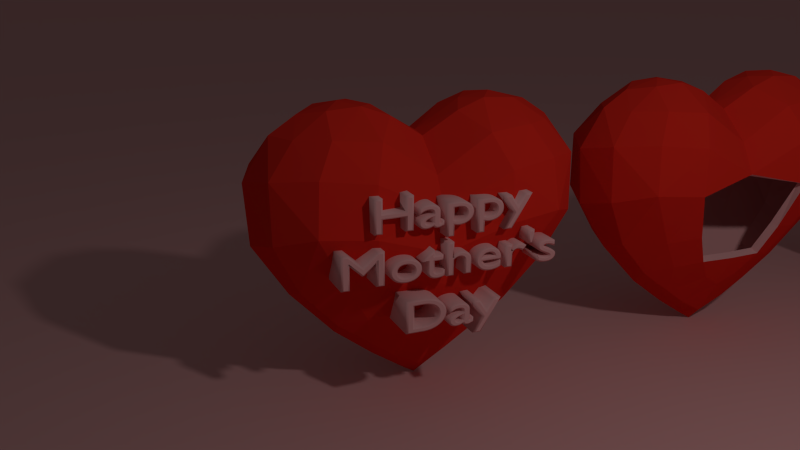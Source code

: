 # Source: HeartShapes.blend  (saved by Blender 2.76.0; exported with 4.5.12 LTS)
import bpy
from mathutils import Matrix  # noqa: F401  (used for matrix-valued properties, if any)

bpy.ops.wm.read_factory_settings(use_empty=True)
scene = bpy.context.scene
scene.name = 'Scene'

# ---- collections
col_collection_1 = bpy.data.collections.new('Collection 1'); scene.collection.children.link(col_collection_1)

# ---- materials (node trees are filled in below, after node groups)
mat_material = bpy.data.materials.new('Material')
mat_material.alpha_threshold = 0.0
mat_material.use_transparent_shadow = False
mat_material.diffuse_color = (0.8, 0.4, 0.4, 1.0)
mat_material.roughness = 0.5
mat_heart = bpy.data.materials.new('Heart')
mat_heart.alpha_threshold = 0.0
mat_heart.use_transparent_shadow = False
mat_heart.diffuse_color = (0.8, 0.02655, 0.01561, 1.0)
mat_heart.roughness = 0.5

# ---- material node trees

# ---- world
world_world = bpy.data.worlds.new('World'); scene.world = world_world
world_world.color = (0.04696, 0.04696, 0.04696)
world_world.use_sun_shadow = False
world_world.sun_shadow_jitter_overblur = 0.0
world_world.cycles.sampling_method = 'MANUAL'
world_world.cycles.sample_map_resolution = 256

# ---- cameras
cam_camera = bpy.data.cameras.new('Camera')
cam_camera.clip_end = 100.0
cam_camera.lens = 35.0
cam_camera.sensor_width = 32.0
cam_camera.sensor_height = 18.0
cam_camera.ortho_scale = 7.314
cam_camera.dof.focus_distance = 0.0
cam_camera.dof.aperture_fstop = 128.0

# ---- lights
light_lamp = bpy.data.lights.new('Lamp', 'POINT')
light_lamp.transmission_factor = 0.0
light_lamp.cutoff_distance = 30.0
light_lamp.energy = 100.0
light_lamp.shadow_buffer_clip_start = 1.001
light_lamp.shadow_soft_size = 0.1
light_lamp.shadow_maximum_resolution = 0.006
light_lamp.use_absolute_resolution = True
light_lamp.cycles.use_multiple_importance_sampling = False

# ---- meshes
me_plane = bpy.data.meshes.new('Plane')
me_plane.from_pydata([(-1.0, -1.0, 0.0), (1.0, -1.0, 0.0), (-1.0, 1.0, 0.0), (1.0, 1.0, 0.0)], [], [(0, 1, 3, 2)])
me_plane.materials.append(mat_material)
me_plane.use_remesh_preserve_volume = False
me_plane.use_remesh_preserve_attributes = False
me_plane.use_mirror_vertex_groups = False
me_plane.update()
me_sphere = bpy.data.meshes.new('Sphere')
me_sphere.from_pydata([(0.1916, -0.1255, 1.548), (0.3012, -0.31, 1.455), (0.3714, -0.4307, 1.276), (0.3802, -0.4459, 0.9977), (0.292, -0.3625, 0.7112), (0.5291, -0.1144, 1.592), (0.347, -0.1191, 1.605), (0.5515, -0.2722, 1.475), (0.7158, -0.1504, 1.465), (0.6495, -0.3621, 1.304), (0.8594, -0.2055, 1.281), (0.6733, -0.4006, 1.021), (0.8545, -0.2166, 0.9526), (0.4845, -0.2937, 0.6801), (0.7083, -0.16, 0.6622), (0.2098, -0.3075, 0.5312), (0.3636, -0.2279, 0.4872), (0.1168, -0.2455, 0.3947), (0.2987, -0.1195, 0.2833), (0.4983, -0.1295, 0.4304), (0.1549, -0.1024, 0.1778), (-0.1916, -0.1255, 1.548), (-0.3012, -0.31, 1.455), (-0.3714, -0.4307, 1.276), (-0.3802, -0.4459, 0.9977), (-0.292, -0.3625, 0.7112), (0.0, -0.1032, 1.423), (0.0, -0.296, 1.257), (0.0, -0.3958, 1.082), (0.0, -0.4207, 0.8733), (0.0, -0.3809, 0.6862), (-0.5291, -0.1144, 1.592), (-0.347, -0.1191, 1.605), (-0.5515, -0.2722, 1.475), (-0.7158, -0.1504, 1.465), (-0.6495, -0.3621, 1.304), (-0.8594, -0.2055, 1.281), (-0.6733, -0.4006, 1.021), (-0.8545, -0.2166, 0.9526), (-0.4845, -0.2937, 0.6801), (-0.7083, -0.16, 0.6622), (0.0, -0.2182, 0.3232), (-0.2098, -0.3075, 0.5312), (0.0, -0.3195, 0.5323), (-0.3636, -0.2279, 0.4872), (-0.1168, -0.2455, 0.3947), (-0.2987, -0.1195, 0.2833), (-0.4983, -0.1295, 0.4304), (0.0, -0.08238, 0.08905), (-0.1549, -0.1024, 0.1778), (0.6522, 0.0, 1.565), (0.7994, 0.0, 1.469), (0.945, 0.0, 1.238), (0.9203, 0.0, 0.8974), (0.7265, 0.0, 0.6001), (0.1916, 0.1255, 1.548), (0.3012, 0.31, 1.455), (0.3714, 0.4307, 1.276), (0.3802, 0.4459, 0.9977), (0.292, 0.3625, 0.7112), (0.2522, 0.0, 1.591), (0.434, 0.0, 1.622), (0.5291, 0.1144, 1.592), (0.347, 0.1191, 1.605), (0.5515, 0.2722, 1.475), (0.7158, 0.1504, 1.465), (0.6495, 0.3621, 1.304), (0.8594, 0.2055, 1.281), (0.6733, 0.4006, 1.021), (0.8545, 0.2166, 0.9526), (0.4845, 0.2937, 0.6801), (0.7083, 0.16, 0.6622), (0.4789, 0.0, 0.3372), (0.2572, 0.0, 0.1673), (0.2098, 0.3075, 0.5312), (0.3636, 0.2279, 0.4872), (0.1168, 0.2455, 0.3947), (0.2987, 0.1195, 0.2833), (0.4983, 0.1295, 0.4304), (0.1549, 0.1024, 0.1778), (0.07469, 0.0, 0.04614), (0.0, 0.0, 1.436), (-0.6522, 0.0, 1.565), (-0.7994, 0.0, 1.469), (-0.945, 0.0, 1.238), (-0.9203, 0.0, 0.8974), (-0.7265, 0.0, 0.6001), (-0.1916, 0.1255, 1.548), (-0.3012, 0.31, 1.455), (-0.3714, 0.4307, 1.276), (-0.3802, 0.4459, 0.9977), (-0.292, 0.3625, 0.7112), (0.0, 0.1032, 1.423), (0.0, 0.296, 1.257), (0.0, 0.3958, 1.082), (0.0, 0.4207, 0.8733), (0.0, 0.3809, 0.6862), (-0.2522, 0.0, 1.591), (-0.434, 0.0, 1.622), (-0.5291, 0.1144, 1.592), (-0.347, 0.1191, 1.605), (-0.5515, 0.2722, 1.475), (-0.7158, 0.1504, 1.465), (-0.6495, 0.3621, 1.304), (-0.8594, 0.2055, 1.281), (-0.6733, 0.4006, 1.021), (-0.8545, 0.2166, 0.9526), (-0.4845, 0.2937, 0.6801), (-0.7083, 0.16, 0.6622), (-0.4789, 0.0, 0.3372), (-0.2572, 0.0, 0.1673), (0.0, 0.2182, 0.3232), (-0.2098, 0.3075, 0.5312), (0.0, 0.3195, 0.5323), (-0.3636, 0.2279, 0.4872), (-0.1168, 0.2455, 0.3947), (-0.2987, 0.1195, 0.2833), (-0.4983, 0.1295, 0.4304), (0.0, 0.08238, 0.08905), (-0.1549, 0.1024, 0.1778), (-0.07469, 0.0, 0.04614), (0.0, 0.0, 0.0004151)], [], [(13, 11, 3), (7, 1, 2), (11, 9, 2), (5, 50, 61), (13, 16, 19), (53, 12, 14), (52, 10, 12), (3, 2, 28), (1, 0, 26), (4, 3, 29), (2, 1, 27), (16, 13, 4), (15, 4, 30), (51, 8, 10), (0, 60, 81), (6, 0, 1), (7, 8, 5), (9, 10, 8), (11, 12, 10), (11, 13, 14), (50, 5, 8), (18, 73, 72), (54, 14, 19), (73, 18, 20), (48, 121, 80), (4, 13, 3), (9, 7, 2), (3, 11, 2), (14, 13, 19), (54, 53, 14), (0, 6, 60), (53, 52, 12), (29, 3, 28), (27, 1, 26), (30, 4, 29), (28, 2, 27), (15, 16, 4), (43, 15, 30), (52, 51, 10), (26, 0, 81), (7, 6, 1), (6, 7, 5), (7, 9, 8), (9, 11, 10), (12, 11, 14), (51, 50, 8), (20, 41, 48), (72, 54, 19), (18, 17, 20), (19, 16, 18), (72, 19, 18), (15, 43, 17), (16, 15, 18), (15, 17, 18), (17, 43, 41), (17, 41, 20), (80, 20, 48), (73, 20, 80), (5, 61, 6), (61, 60, 6), (39, 24, 37), (33, 23, 22), (37, 23, 35), (31, 98, 82), (39, 47, 44), (85, 40, 38), (84, 38, 36), (24, 28, 23), (22, 26, 21), (25, 29, 24), (23, 27, 22), (44, 25, 39), (42, 30, 25), (83, 36, 34), (21, 81, 97), (32, 22, 21), (33, 31, 34), (35, 34, 36), (37, 36, 38), (37, 40, 39), (82, 34, 31), (46, 109, 110), (86, 47, 40), (110, 49, 46), (48, 120, 121), (25, 24, 39), (35, 23, 33), (24, 23, 37), (40, 47, 39), (86, 40, 85), (21, 97, 32), (85, 38, 84), (29, 28, 24), (27, 26, 22), (30, 29, 25), (28, 27, 23), (42, 25, 44), (43, 30, 42), (84, 36, 83), (26, 81, 21), (33, 22, 32), (32, 31, 33), (33, 34, 35), (35, 36, 37), (38, 40, 37), (83, 34, 82), (49, 48, 41), (109, 47, 86), (46, 49, 45), (47, 46, 44), (109, 46, 47), (42, 45, 43), (44, 46, 42), (42, 46, 45), (45, 41, 43), (45, 49, 41), (120, 48, 49), (110, 120, 49), (31, 32, 98), (98, 32, 97), (70, 58, 68), (64, 57, 56), (68, 57, 66), (62, 61, 50), (70, 78, 75), (53, 71, 69), (52, 69, 67), (58, 94, 57), (56, 92, 55), (59, 95, 58), (57, 93, 56), (75, 59, 70), (74, 96, 59), (51, 67, 65), (55, 81, 60), (63, 56, 55), (64, 62, 65), (66, 65, 67), (68, 67, 69), (68, 71, 70), (50, 65, 62), (77, 72, 73), (54, 78, 71), (73, 79, 77), (118, 80, 121), (59, 58, 70), (66, 57, 64), (58, 57, 68), (71, 78, 70), (54, 71, 53), (55, 60, 63), (53, 69, 52), (95, 94, 58), (93, 92, 56), (96, 95, 59), (94, 93, 57), (74, 59, 75), (113, 96, 74), (52, 67, 51), (92, 81, 55), (64, 56, 63), (63, 62, 64), (64, 65, 66), (66, 67, 68), (69, 71, 68), (51, 65, 50), (79, 118, 111), (72, 78, 54), (77, 79, 76), (78, 77, 75), (72, 77, 78), (74, 76, 113), (75, 77, 74), (74, 77, 76), (76, 111, 113), (76, 79, 111), (80, 118, 79), (73, 80, 79), (62, 63, 61), (61, 63, 60), (107, 105, 90), (101, 88, 89), (105, 103, 89), (99, 82, 98), (107, 114, 117), (85, 106, 108), (84, 104, 106), (90, 89, 94), (88, 87, 92), (91, 90, 95), (89, 88, 93), (114, 107, 91), (112, 91, 96), (83, 102, 104), (87, 97, 81), (100, 87, 88), (101, 102, 99), (103, 104, 102), (105, 106, 104), (105, 107, 108), (82, 99, 102), (116, 110, 109), (86, 108, 117), (110, 116, 119), (118, 121, 120), (91, 107, 90), (103, 101, 89), (90, 105, 89), (108, 107, 117), (86, 85, 108), (87, 100, 97), (85, 84, 106), (95, 90, 94), (93, 88, 92), (96, 91, 95), (94, 89, 93), (112, 114, 91), (113, 112, 96), (84, 83, 104), (92, 87, 81), (101, 100, 88), (100, 101, 99), (101, 103, 102), (103, 105, 104), (106, 105, 108), (83, 82, 102), (119, 111, 118), (109, 86, 117), (116, 115, 119), (117, 114, 116), (109, 117, 116), (112, 113, 115), (114, 112, 116), (112, 115, 116), (115, 113, 111), (115, 111, 119), (120, 119, 118), (110, 119, 120), (99, 98, 100), (98, 97, 100)])
me_sphere.materials.append(mat_heart)
me_sphere.materials.append(mat_material)
me_sphere.use_remesh_preserve_volume = False
me_sphere.use_remesh_preserve_attributes = False
me_sphere.use_mirror_x = True
me_sphere.update()
me_sphere_001 = bpy.data.meshes.new('Sphere.001')
me_sphere_001.from_pydata([(0.1916, -0.1255, 1.548), (0.3012, -0.31, 1.455), (0.3714, -0.4307, 1.276), (0.3802, -0.4459, 0.9977), (0.292, -0.3625, 0.7112), (0.5291, -0.1144, 1.592), (0.347, -0.1191, 1.605), (0.5515, -0.2722, 1.475), (0.7158, -0.1504, 1.465), (0.6495, -0.3621, 1.304), (0.8594, -0.2055, 1.281), (0.6733, -0.4006, 1.021), (0.8545, -0.2166, 0.9526), (0.4845, -0.2937, 0.6801), (0.7083, -0.16, 0.6622), (0.2098, -0.3075, 0.5312), (0.3636, -0.2279, 0.4872), (0.1168, -0.2455, 0.3947), (0.2987, -0.1195, 0.2833), (0.4983, -0.1295, 0.4304), (0.1549, -0.1024, 0.1778), (-0.1916, -0.1255, 1.548), (-0.3012, -0.31, 1.455), (-0.3714, -0.4307, 1.276), (-0.3802, -0.4459, 0.9977), (-0.292, -0.3625, 0.7112), (0.0, -0.1032, 1.423), (0.0, -0.296, 1.257), (0.0, -0.3958, 1.082), (-0.5291, -0.1144, 1.592), (-0.347, -0.1191, 1.605), (-0.5515, -0.2722, 1.475), (-0.7158, -0.1504, 1.465), (-0.6495, -0.3621, 1.304), (-0.8594, -0.2055, 1.281), (-0.6733, -0.4006, 1.021), (-0.8545, -0.2166, 0.9526), (-0.4845, -0.2937, 0.6801), (-0.7083, -0.16, 0.6622), (0.0, -0.2182, 0.3232), (-0.2098, -0.3075, 0.5312), (0.0, -0.3195, 0.5323), (-0.3636, -0.2279, 0.4872), (-0.1168, -0.2455, 0.3947), (-0.2987, -0.1195, 0.2833), (-0.4983, -0.1295, 0.4304), (0.0, -0.08238, 0.08905), (-0.1549, -0.1024, 0.1778), (0.6522, 0.0, 1.565), (0.7994, 0.0, 1.469), (0.945, 0.0, 1.238), (0.9203, 0.0, 0.8974), (0.7265, 0.0, 0.6001), (0.1916, 0.1255, 1.548), (0.3012, 0.31, 1.455), (0.3714, 0.4307, 1.276), (0.3802, 0.4459, 0.9977), (0.292, 0.3625, 0.7112), (0.2522, 0.0, 1.591), (0.434, 0.0, 1.622), (0.5291, 0.1144, 1.592), (0.347, 0.1191, 1.605), (0.5515, 0.2722, 1.475), (0.7158, 0.1504, 1.465), (0.6495, 0.3621, 1.304), (0.8594, 0.2055, 1.281), (0.6733, 0.4006, 1.021), (0.8545, 0.2166, 0.9526), (0.4845, 0.2937, 0.6801), (0.7083, 0.16, 0.6622), (0.4789, 0.0, 0.3372), (0.2572, 0.0, 0.1673), (0.2098, 0.3075, 0.5312), (0.3636, 0.2279, 0.4872), (0.1168, 0.2455, 0.3947), (0.2987, 0.1195, 0.2833), (0.4983, 0.1295, 0.4304), (0.1549, 0.1024, 0.1778), (0.07469, 0.0, 0.04614), (0.0, 0.0, 1.436), (-0.6522, 0.0, 1.565), (-0.7994, 0.0, 1.469), (-0.945, 0.0, 1.238), (-0.9203, 0.0, 0.8974), (-0.7265, 0.0, 0.6001), (-0.1916, 0.1255, 1.548), (-0.3012, 0.31, 1.455), (-0.3714, 0.4307, 1.276), (-0.3802, 0.4459, 0.9977), (-0.292, 0.3625, 0.7112), (0.0, 0.1032, 1.423), (0.0, 0.296, 1.257), (0.0, 0.3958, 1.082), (-0.2522, 0.0, 1.591), (-0.434, 0.0, 1.622), (-0.5291, 0.1144, 1.592), (-0.347, 0.1191, 1.605), (-0.5515, 0.2722, 1.475), (-0.7158, 0.1504, 1.465), (-0.6495, 0.3621, 1.304), (-0.8594, 0.2055, 1.281), (-0.6733, 0.4006, 1.021), (-0.8545, 0.2166, 0.9526), (-0.4845, 0.2937, 0.6801), (-0.7083, 0.16, 0.6622), (-0.4789, 0.0, 0.3372), (-0.2572, 0.0, 0.1673), (0.0, 0.2182, 0.3232), (-0.2098, 0.3075, 0.5312), (0.0, 0.3195, 0.5323), (-0.3636, 0.2279, 0.4872), (-0.1168, 0.2455, 0.3947), (-0.2987, 0.1195, 0.2833), (-0.4983, 0.1295, 0.4304), (0.0, 0.08238, 0.08905), (-0.1549, 0.1024, 0.1778), (-0.07469, 0.0, 0.04614), (0.0, 0.0, 0.0004151)], [], [(13, 11, 3), (7, 1, 2), (11, 9, 2), (5, 48, 59), (13, 16, 19), (51, 12, 14), (50, 10, 12), (3, 2, 28), (1, 0, 26), (2, 1, 27), (16, 13, 4), (49, 8, 10), (0, 58, 79), (6, 0, 1), (7, 8, 5), (9, 10, 8), (11, 12, 10), (11, 13, 14), (48, 5, 8), (18, 71, 70), (52, 14, 19), (71, 18, 20), (46, 117, 78), (4, 13, 3), (9, 7, 2), (3, 11, 2), (14, 13, 19), (52, 51, 14), (0, 6, 58), (51, 50, 12), (27, 1, 26), (28, 2, 27), (15, 16, 4), (50, 49, 10), (26, 0, 79), (7, 6, 1), (6, 7, 5), (7, 9, 8), (9, 11, 10), (12, 11, 14), (49, 48, 8), (20, 39, 46), (70, 52, 19), (18, 17, 20), (19, 16, 18), (70, 19, 18), (15, 41, 17), (16, 15, 18), (15, 17, 18), (17, 41, 39), (17, 39, 20), (78, 20, 46), (71, 20, 78), (5, 59, 6), (59, 58, 6), (37, 24, 35), (31, 23, 22), (35, 23, 33), (29, 94, 80), (37, 45, 42), (83, 38, 36), (82, 36, 34), (24, 28, 23), (22, 26, 21), (23, 27, 22), (42, 25, 37), (81, 34, 32), (21, 79, 93), (30, 22, 21), (31, 29, 32), (33, 32, 34), (35, 34, 36), (35, 38, 37), (80, 32, 29), (44, 105, 106), (84, 45, 38), (106, 47, 44), (46, 116, 117), (25, 24, 37), (33, 23, 31), (24, 23, 35), (38, 45, 37), (84, 38, 83), (21, 93, 30), (83, 36, 82), (27, 26, 22), (28, 27, 23), (40, 25, 42), (82, 34, 81), (26, 79, 21), (31, 22, 30), (30, 29, 31), (31, 32, 33), (33, 34, 35), (36, 38, 35), (81, 32, 80), (47, 46, 39), (105, 45, 84), (44, 47, 43), (45, 44, 42), (105, 44, 45), (40, 43, 41), (42, 44, 40), (40, 44, 43), (43, 39, 41), (43, 47, 39), (116, 46, 47), (106, 116, 47), (29, 30, 94), (94, 30, 93), (68, 56, 66), (62, 55, 54), (66, 55, 64), (60, 59, 48), (68, 76, 73), (51, 69, 67), (50, 67, 65), (56, 92, 55), (54, 90, 53), (55, 91, 54), (73, 57, 68), (49, 65, 63), (53, 79, 58), (61, 54, 53), (62, 60, 63), (64, 63, 65), (66, 65, 67), (66, 69, 68), (48, 63, 60), (75, 70, 71), (52, 76, 69), (71, 77, 75), (114, 78, 117), (57, 56, 68), (64, 55, 62), (56, 55, 66), (69, 76, 68), (52, 69, 51), (53, 58, 61), (51, 67, 50), (91, 90, 54), (92, 91, 55), (72, 57, 73), (50, 65, 49), (90, 79, 53), (62, 54, 61), (61, 60, 62), (62, 63, 64), (64, 65, 66), (67, 69, 66), (49, 63, 48), (77, 114, 107), (70, 76, 52), (75, 77, 74), (76, 75, 73), (70, 75, 76), (72, 74, 109), (73, 75, 72), (72, 75, 74), (74, 107, 109), (74, 77, 107), (78, 114, 77), (71, 78, 77), (60, 61, 59), (59, 61, 58), (103, 101, 88), (97, 86, 87), (101, 99, 87), (95, 80, 94), (103, 110, 113), (83, 102, 104), (82, 100, 102), (88, 87, 92), (86, 85, 90), (87, 86, 91), (110, 103, 89), (81, 98, 100), (85, 93, 79), (96, 85, 86), (97, 98, 95), (99, 100, 98), (101, 102, 100), (101, 103, 104), (80, 95, 98), (112, 106, 105), (84, 104, 113), (106, 112, 115), (114, 117, 116), (89, 103, 88), (99, 97, 87), (88, 101, 87), (104, 103, 113), (84, 83, 104), (85, 96, 93), (83, 82, 102), (91, 86, 90), (92, 87, 91), (108, 110, 89), (82, 81, 100), (90, 85, 79), (97, 96, 86), (96, 97, 95), (97, 99, 98), (99, 101, 100), (102, 101, 104), (81, 80, 98), (115, 107, 114), (105, 84, 113), (112, 111, 115), (113, 110, 112), (105, 113, 112), (108, 109, 111), (110, 108, 112), (108, 111, 112), (111, 109, 107), (111, 107, 115), (116, 115, 114), (106, 115, 116), (95, 94, 96), (94, 93, 96)])
me_sphere_001.materials.append(mat_heart)
me_sphere_001.materials.append(mat_material)
me_sphere_001.use_remesh_preserve_volume = False
me_sphere_001.use_remesh_preserve_attributes = False
me_sphere_001.use_mirror_x = True
me_sphere_001.update()
me_sphere_002 = bpy.data.meshes.new('Sphere.002')
me_sphere_002.from_pydata([(0.1916, -0.1255, 1.548), (0.3012, -0.31, 1.455), (0.3714, -0.4307, 1.276), (0.3802, -0.4459, 0.9977), (0.292, -0.3625, 0.7112), (0.5291, -0.1144, 1.592), (0.347, -0.1191, 1.605), (0.5515, -0.2722, 1.475), (0.7158, -0.1504, 1.465), (0.6495, -0.3621, 1.304), (0.8594, -0.2055, 1.281), (0.6733, -0.4006, 1.021), (0.8545, -0.2166, 0.9526), (0.7083, -0.16, 0.6622), (0.2098, -0.3075, 0.5312), (0.1168, -0.2455, 0.3947), (0.2987, -0.1195, 0.2833), (0.4983, -0.1295, 0.4304), (0.1549, -0.1024, 0.1778), (-0.1916, -0.1255, 1.548), (-0.3012, -0.31, 1.455), (-0.3714, -0.4307, 1.276), (-0.3802, -0.4459, 0.9977), (-0.292, -0.3625, 0.7112), (0.0, -0.1032, 1.423), (0.0, -0.296, 1.257), (0.0, -0.3958, 1.082), (0.0, -0.4207, 0.8733), (0.0, -0.3809, 0.6862), (-0.5291, -0.1144, 1.592), (-0.347, -0.1191, 1.605), (-0.5515, -0.2722, 1.475), (-0.7158, -0.1504, 1.465), (-0.6495, -0.3621, 1.304), (-0.8594, -0.2055, 1.281), (-0.6733, -0.4006, 1.021), (-0.8545, -0.2166, 0.9526), (-0.7083, -0.16, 0.6622), (0.0, -0.2182, 0.3232), (-0.2098, -0.3075, 0.5312), (0.0, -0.3195, 0.5323), (-0.1168, -0.2455, 0.3947), (-0.2987, -0.1195, 0.2833), (-0.4983, -0.1295, 0.4304), (0.0, -0.08238, 0.08905), (-0.1549, -0.1024, 0.1778), (0.6522, 0.0, 1.565), (0.7994, 0.0, 1.469), (0.945, 0.0, 1.238), (0.9203, 0.0, 0.8974), (0.7265, 0.0, 0.6001), (0.1916, 0.1255, 1.548), (0.3012, 0.31, 1.455), (0.3714, 0.4307, 1.276), (0.3802, 0.4459, 0.9977), (0.292, 0.3625, 0.7112), (0.2522, 0.0, 1.591), (0.434, 0.0, 1.622), (0.5291, 0.1144, 1.592), (0.347, 0.1191, 1.605), (0.5515, 0.2722, 1.475), (0.7158, 0.1504, 1.465), (0.6495, 0.3621, 1.304), (0.8594, 0.2055, 1.281), (0.6733, 0.4006, 1.021), (0.8545, 0.2166, 0.9526), (0.7083, 0.16, 0.6622), (0.4789, 0.0, 0.3372), (0.2572, 0.0, 0.1673), (0.2098, 0.3075, 0.5312), (0.1168, 0.2455, 0.3947), (0.2987, 0.1195, 0.2833), (0.4983, 0.1295, 0.4304), (0.1549, 0.1024, 0.1778), (0.07469, 0.0, 0.04614), (0.0, 0.0, 1.436), (-0.6522, 0.0, 1.565), (-0.7994, 0.0, 1.469), (-0.945, 0.0, 1.238), (-0.9203, 0.0, 0.8974), (-0.7265, 0.0, 0.6001), (-0.1916, 0.1255, 1.548), (-0.3012, 0.31, 1.455), (-0.3714, 0.4307, 1.276), (-0.3802, 0.4459, 0.9977), (-0.292, 0.3625, 0.7112), (0.0, 0.1032, 1.423), (0.0, 0.296, 1.257), (0.0, 0.3958, 1.082), (0.0, 0.4207, 0.8733), (0.0, 0.3809, 0.6862), (-0.2522, 0.0, 1.591), (-0.434, 0.0, 1.622), (-0.5291, 0.1144, 1.592), (-0.347, 0.1191, 1.605), (-0.5515, 0.2722, 1.475), (-0.7158, 0.1504, 1.465), (-0.6495, 0.3621, 1.304), (-0.8594, 0.2055, 1.281), (-0.6733, 0.4006, 1.021), (-0.8545, 0.2166, 0.9526), (-0.7083, 0.16, 0.6622), (-0.4789, 0.0, 0.3372), (-0.2572, 0.0, 0.1673), (0.0, 0.2182, 0.3232), (-0.2098, 0.3075, 0.5312), (0.0, 0.3195, 0.5323), (-0.1168, 0.2455, 0.3947), (-0.2987, 0.1195, 0.2833), (-0.4983, 0.1295, 0.4304), (0.0, 0.08238, 0.08905), (-0.1549, 0.1024, 0.1778), (-0.07469, 0.0, 0.04614), (0.0, 0.0, 0.0004151)], [], [(7, 1, 2), (11, 9, 2), (5, 46, 57), (49, 12, 13), (48, 10, 12), (3, 2, 26), (1, 0, 24), (4, 3, 27), (2, 1, 25), (14, 4, 28), (47, 8, 10), (0, 56, 75), (6, 0, 1), (7, 8, 5), (9, 10, 8), (11, 12, 10), (46, 5, 8), (16, 68, 67), (50, 13, 17), (68, 16, 18), (44, 113, 74), (9, 7, 2), (3, 11, 2), (50, 49, 13), (0, 6, 56), (49, 48, 12), (27, 3, 26), (25, 1, 24), (28, 4, 27), (26, 2, 25), (40, 14, 28), (48, 47, 10), (24, 0, 75), (7, 6, 1), (6, 7, 5), (7, 9, 8), (9, 11, 10), (12, 11, 13), (47, 46, 8), (18, 38, 44), (67, 50, 17), (16, 15, 18), (67, 17, 16), (14, 40, 15), (15, 40, 38), (15, 38, 18), (74, 18, 44), (68, 18, 74), (5, 57, 6), (57, 56, 6), (31, 21, 20), (35, 21, 33), (29, 92, 76), (79, 37, 36), (78, 36, 34), (22, 26, 21), (20, 24, 19), (23, 27, 22), (21, 25, 20), (39, 28, 23), (77, 34, 32), (19, 75, 91), (30, 20, 19), (31, 29, 32), (33, 32, 34), (35, 34, 36), (76, 32, 29), (42, 102, 103), (80, 43, 37), (103, 45, 42), (44, 112, 113), (33, 21, 31), (22, 21, 35), (80, 37, 79), (19, 91, 30), (79, 36, 78), (27, 26, 22), (25, 24, 20), (28, 27, 23), (26, 25, 21), (40, 28, 39), (78, 34, 77), (24, 75, 19), (31, 20, 30), (30, 29, 31), (31, 32, 33), (33, 34, 35), (36, 37, 35), (77, 32, 76), (45, 44, 38), (102, 43, 80), (42, 45, 41), (102, 42, 43), (39, 41, 40), (39, 42, 41), (41, 38, 40), (41, 45, 38), (112, 44, 45), (103, 112, 45), (29, 30, 92), (92, 30, 91), (60, 53, 52), (64, 53, 62), (58, 57, 46), (49, 66, 65), (48, 65, 63), (54, 88, 53), (52, 86, 51), (55, 89, 54), (53, 87, 52), (69, 90, 55), (47, 63, 61), (51, 75, 56), (59, 52, 51), (60, 58, 61), (62, 61, 63), (64, 63, 65), (46, 61, 58), (71, 67, 68), (50, 72, 66), (68, 73, 71), (110, 74, 113), (62, 53, 60), (54, 53, 64), (50, 66, 49), (51, 56, 59), (49, 65, 48), (89, 88, 54), (87, 86, 52), (90, 89, 55), (88, 87, 53), (106, 90, 69), (48, 63, 47), (86, 75, 51), (60, 52, 59), (59, 58, 60), (60, 61, 62), (62, 63, 64), (65, 66, 64), (47, 61, 46), (73, 110, 104), (67, 72, 50), (71, 73, 70), (67, 71, 72), (69, 70, 106), (70, 104, 106), (70, 73, 104), (74, 110, 73), (68, 74, 73), (58, 59, 57), (57, 59, 56), (95, 82, 83), (99, 97, 83), (93, 76, 92), (79, 100, 101), (78, 98, 100), (84, 83, 88), (82, 81, 86), (85, 84, 89), (83, 82, 87), (105, 85, 90), (77, 96, 98), (81, 91, 75), (94, 81, 82), (95, 96, 93), (97, 98, 96), (99, 100, 98), (76, 93, 96), (108, 103, 102), (80, 101, 109), (103, 108, 111), (110, 113, 112), (97, 95, 83), (84, 99, 83), (80, 79, 101), (81, 94, 91), (79, 78, 100), (89, 84, 88), (87, 82, 86), (90, 85, 89), (88, 83, 87), (106, 105, 90), (78, 77, 98), (86, 81, 75), (95, 94, 82), (94, 95, 93), (95, 97, 96), (97, 99, 98), (100, 99, 101), (77, 76, 96), (111, 104, 110), (102, 80, 109), (108, 107, 111), (102, 109, 108), (105, 106, 107), (107, 106, 104), (107, 104, 111), (112, 111, 110), (103, 111, 112), (93, 92, 94), (92, 91, 94)])
me_sphere_002.materials.append(mat_heart)
me_sphere_002.materials.append(mat_material)
me_sphere_002.use_remesh_preserve_volume = False
me_sphere_002.use_remesh_preserve_attributes = False
me_sphere_002.use_mirror_x = True
me_sphere_002.update()
me_sphere_003 = bpy.data.meshes.new('Sphere.003')
me_sphere_003.from_pydata([(0.1916, -0.1255, 1.548), (0.3012, -0.31, 1.455), (0.3714, -0.4307, 1.276), (0.3802, -0.4459, 0.9977), (0.292, -0.3625, 0.7112), (0.5291, -0.1144, 1.592), (0.347, -0.1191, 1.605), (0.5515, -0.2722, 1.475), (0.7158, -0.1504, 1.465), (0.6495, -0.3621, 1.304), (0.8594, -0.2055, 1.281), (0.6733, -0.4006, 1.021), (0.8545, -0.2166, 0.9526), (0.4845, -0.2937, 0.6801), (0.7083, -0.16, 0.6622), (0.2098, -0.3075, 0.5312), (0.3636, -0.2279, 0.4872), (0.1168, -0.2455, 0.3947), (0.2987, -0.1195, 0.2833), (0.4983, -0.1295, 0.4304), (0.1549, -0.1024, 0.1778), (-0.1916, -0.1255, 1.548), (-0.3012, -0.31, 1.455), (-0.3714, -0.4307, 1.276), (-0.3802, -0.4459, 0.9977), (-0.292, -0.3625, 0.7112), (0.0, -0.1032, 1.423), (0.0, -0.296, 1.257), (0.0, -0.3958, 1.082), (0.0, -0.4207, 0.8733), (0.0, -0.3809, 0.6862), (-0.5291, -0.1144, 1.592), (-0.347, -0.1191, 1.605), (-0.5515, -0.2722, 1.475), (-0.7158, -0.1504, 1.465), (-0.6495, -0.3621, 1.304), (-0.8594, -0.2055, 1.281), (-0.6733, -0.4006, 1.021), (-0.8545, -0.2166, 0.9526), (-0.4845, -0.2937, 0.6801), (-0.7083, -0.16, 0.6622), (0.0, -0.2182, 0.3232), (-0.2098, -0.3075, 0.5312), (0.0, -0.3195, 0.5323), (-0.3636, -0.2279, 0.4872), (-0.1168, -0.2455, 0.3947), (-0.2987, -0.1195, 0.2833), (-0.4983, -0.1295, 0.4304), (0.0, -0.08238, 0.08905), (-0.1549, -0.1024, 0.1778), (0.1916, 0.1255, 1.548), (0.3012, 0.31, 1.455), (0.3714, 0.4307, 1.276), (0.3802, 0.4459, 0.9977), (0.292, 0.3625, 0.7112), (0.5291, 0.1144, 1.592), (0.347, 0.1191, 1.605), (0.5515, 0.2722, 1.475), (0.7158, 0.1504, 1.465), (0.6495, 0.3621, 1.304), (0.8594, 0.2055, 1.281), (0.6733, 0.4006, 1.021), (0.8545, 0.2166, 0.9526), (0.4845, 0.2937, 0.6801), (0.7083, 0.16, 0.6622), (0.2098, 0.3075, 0.5312), (0.3636, 0.2279, 0.4872), (0.1168, 0.2455, 0.3947), (0.2987, 0.1195, 0.2833), (0.4983, 0.1295, 0.4304), (0.1549, 0.1024, 0.1778), (-0.1916, 0.1255, 1.548), (-0.3012, 0.31, 1.455), (-0.3714, 0.4307, 1.276), (-0.3802, 0.4459, 0.9977), (-0.292, 0.3625, 0.7112), (0.0, 0.1032, 1.423), (0.0, 0.296, 1.257), (0.0, 0.3958, 1.082), (0.0, 0.4207, 0.8733), (0.0, 0.3809, 0.6862), (-0.5291, 0.1144, 1.592), (-0.347, 0.1191, 1.605), (-0.5515, 0.2722, 1.475), (-0.7158, 0.1504, 1.465), (-0.6495, 0.3621, 1.304), (-0.8594, 0.2055, 1.281), (-0.6733, 0.4006, 1.021), (-0.8545, 0.2166, 0.9526), (-0.4845, 0.2937, 0.6801), (-0.7083, 0.16, 0.6622), (0.0, 0.2182, 0.3232), (-0.2098, 0.3075, 0.5312), (0.0, 0.3195, 0.5323), (-0.3636, 0.2279, 0.4872), (-0.1168, 0.2455, 0.3947), (-0.2987, 0.1195, 0.2833), (-0.4983, 0.1295, 0.4304), (0.0, 0.08238, 0.08905), (-0.1549, 0.1024, 0.1778)], [], [(13, 11, 3), (7, 1, 2), (11, 9, 2), (13, 16, 19), (3, 2, 28), (1, 0, 26), (4, 3, 29), (2, 1, 27), (16, 13, 4), (15, 4, 30), (6, 0, 1), (7, 8, 5), (9, 10, 8), (11, 12, 10), (11, 13, 14), (4, 13, 3), (9, 7, 2), (3, 11, 2), (14, 13, 19), (29, 3, 28), (27, 1, 26), (30, 4, 29), (28, 2, 27), (15, 16, 4), (43, 15, 30), (7, 6, 1), (6, 7, 5), (7, 9, 8), (9, 11, 10), (12, 11, 14), (20, 41, 48), (18, 17, 20), (19, 16, 18), (15, 43, 17), (16, 15, 18), (15, 17, 18), (17, 43, 41), (17, 41, 20), (39, 24, 37), (33, 23, 22), (37, 23, 35), (39, 47, 44), (24, 28, 23), (22, 26, 21), (25, 29, 24), (23, 27, 22), (44, 25, 39), (42, 30, 25), (32, 22, 21), (33, 31, 34), (35, 34, 36), (37, 36, 38), (37, 40, 39), (25, 24, 39), (35, 23, 33), (24, 23, 37), (40, 47, 39), (29, 28, 24), (27, 26, 22), (30, 29, 25), (28, 27, 23), (42, 25, 44), (43, 30, 42), (33, 22, 32), (32, 31, 33), (33, 34, 35), (35, 36, 37), (38, 40, 37), (49, 48, 41), (46, 49, 45), (47, 46, 44), (42, 45, 43), (44, 46, 42), (42, 46, 45), (45, 41, 43), (45, 49, 41), (63, 53, 61), (57, 52, 51), (61, 52, 59), (63, 69, 66), (53, 78, 52), (51, 76, 50), (54, 79, 53), (52, 77, 51), (66, 54, 63), (65, 80, 54), (56, 51, 50), (57, 55, 58), (59, 58, 60), (61, 60, 62), (61, 64, 63), (54, 53, 63), (59, 52, 57), (53, 52, 61), (64, 69, 63), (79, 78, 53), (77, 76, 51), (80, 79, 54), (78, 77, 52), (65, 54, 66), (93, 80, 65), (57, 51, 56), (56, 55, 57), (57, 58, 59), (59, 60, 61), (62, 64, 61), (70, 98, 91), (68, 70, 67), (69, 68, 66), (65, 67, 93), (66, 68, 65), (65, 68, 67), (67, 91, 93), (67, 70, 91), (89, 87, 74), (83, 72, 73), (87, 85, 73), (89, 94, 97), (74, 73, 78), (72, 71, 76), (75, 74, 79), (73, 72, 77), (94, 89, 75), (92, 75, 80), (82, 71, 72), (83, 84, 81), (85, 86, 84), (87, 88, 86), (87, 89, 90), (75, 89, 74), (85, 83, 73), (74, 87, 73), (90, 89, 97), (79, 74, 78), (77, 72, 76), (80, 75, 79), (78, 73, 77), (92, 94, 75), (93, 92, 80), (83, 82, 72), (82, 83, 81), (83, 85, 84), (85, 87, 86), (88, 87, 90), (99, 91, 98), (96, 95, 99), (97, 94, 96), (92, 93, 95), (94, 92, 96), (92, 95, 96), (95, 93, 91), (95, 91, 99)])
me_sphere_003.materials.append(mat_heart)
me_sphere_003.materials.append(mat_material)
me_sphere_003.use_remesh_preserve_volume = False
me_sphere_003.use_remesh_preserve_attributes = False
me_sphere_003.use_mirror_x = True
me_sphere_003.update()
me_sphere_004 = bpy.data.meshes.new('Sphere.004')
me_sphere_004.from_pydata([(0.1916, -0.1255, 1.548), (0.3012, -0.31, 1.455), (0.3714, -0.4307, 1.276), (0.3802, -0.4459, 0.9977), (0.292, -0.3625, 0.7112), (0.5291, -0.1144, 1.592), (0.347, -0.1191, 1.605), (0.5515, -0.2722, 1.475), (0.7158, -0.1504, 1.465), (0.6495, -0.3621, 1.304), (0.8594, -0.2055, 1.281), (0.8545, -0.2166, 0.9526), (0.7083, -0.16, 0.6622), (0.2098, -0.3075, 0.5312), (0.1168, -0.2455, 0.3947), (0.2987, -0.1195, 0.2833), (0.4983, -0.1295, 0.4304), (0.1549, -0.1024, 0.1778), (-0.1916, -0.1255, 1.548), (-0.3012, -0.31, 1.455), (-0.3714, -0.4307, 1.276), (-0.3802, -0.4459, 0.9977), (-0.292, -0.3625, 0.7112), (0.0, -0.1032, 1.423), (0.0, -0.296, 1.257), (0.0, -0.3958, 1.082), (0.0, -0.4207, 0.8733), (0.0, -0.3809, 0.6862), (-0.5291, -0.1144, 1.592), (-0.347, -0.1191, 1.605), (-0.5515, -0.2722, 1.475), (-0.7158, -0.1504, 1.465), (-0.6495, -0.3621, 1.304), (-0.8594, -0.2055, 1.281), (-0.8545, -0.2166, 0.9526), (-0.7083, -0.16, 0.6622), (0.0, -0.2182, 0.3232), (-0.2098, -0.3075, 0.5312), (0.0, -0.3195, 0.5323), (-0.1168, -0.2455, 0.3947), (-0.2987, -0.1195, 0.2833), (-0.4983, -0.1295, 0.4304), (0.0, -0.08238, 0.08905), (-0.1549, -0.1024, 0.1778), (0.6522, 0.0, 1.565), (0.7994, 0.0, 1.469), (0.945, 0.0, 1.238), (0.9203, 0.0, 0.8974), (0.7265, 0.0, 0.6001), (0.1916, 0.1255, 1.548), (0.3012, 0.31, 1.455), (0.3714, 0.4307, 1.276), (0.3802, 0.4459, 0.9977), (0.292, 0.3625, 0.7112), (0.2522, 0.0, 1.591), (0.434, 0.0, 1.622), (0.5291, 0.1144, 1.592), (0.347, 0.1191, 1.605), (0.5515, 0.2722, 1.475), (0.7158, 0.1504, 1.465), (0.6495, 0.3621, 1.304), (0.8594, 0.2055, 1.281), (0.6733, 0.4006, 1.021), (0.8545, 0.2166, 0.9526), (0.4845, 0.2937, 0.6801), (0.7083, 0.16, 0.6622), (0.4789, 0.0, 0.3372), (0.2572, 0.0, 0.1673), (0.2098, 0.3075, 0.5312), (0.3636, 0.2279, 0.4872), (0.1168, 0.2455, 0.3947), (0.2987, 0.1195, 0.2833), (0.4983, 0.1295, 0.4304), (0.1549, 0.1024, 0.1778), (0.07469, 0.0, 0.04614), (0.0, 0.0, 1.436), (-0.6522, 0.0, 1.565), (-0.7994, 0.0, 1.469), (-0.945, 0.0, 1.238), (-0.9203, 0.0, 0.8974), (-0.7265, 0.0, 0.6001), (-0.1916, 0.1255, 1.548), (-0.3012, 0.31, 1.455), (-0.3714, 0.4307, 1.276), (-0.3802, 0.4459, 0.9977), (-0.292, 0.3625, 0.7112), (0.0, 0.1032, 1.423), (0.0, 0.296, 1.257), (0.0, 0.3958, 1.082), (0.0, 0.4207, 0.8733), (0.0, 0.3809, 0.6862), (-0.2522, 0.0, 1.591), (-0.434, 0.0, 1.622), (-0.5291, 0.1144, 1.592), (-0.347, 0.1191, 1.605), (-0.5515, 0.2722, 1.475), (-0.7158, 0.1504, 1.465), (-0.6495, 0.3621, 1.304), (-0.8594, 0.2055, 1.281), (-0.6733, 0.4006, 1.021), (-0.8545, 0.2166, 0.9526), (-0.4845, 0.2937, 0.6801), (-0.7083, 0.16, 0.6622), (-0.4789, 0.0, 0.3372), (-0.2572, 0.0, 0.1673), (0.0, 0.2182, 0.3232), (-0.2098, 0.3075, 0.5312), (0.0, 0.3195, 0.5323), (-0.3636, 0.2279, 0.4872), (-0.1168, 0.2455, 0.3947), (-0.2987, 0.1195, 0.2833), (-0.4983, 0.1295, 0.4304), (0.0, 0.08238, 0.08905), (-0.1549, 0.1024, 0.1778), (-0.07469, 0.0, 0.04614), (0.0, 0.0, 0.0004151)], [], [(7, 1, 2), (5, 44, 55), (47, 11, 12), (46, 10, 11), (1, 0, 23), (4, 3, 26), (2, 1, 24), (13, 4, 27), (45, 8, 10), (0, 54, 75), (6, 0, 1), (7, 8, 5), (9, 10, 8), (44, 5, 8), (15, 67, 66), (48, 12, 16), (67, 15, 17), (42, 115, 74), (9, 7, 2), (48, 47, 12), (0, 6, 54), (47, 46, 11), (26, 3, 25), (24, 1, 23), (27, 4, 26), (38, 13, 27), (46, 45, 10), (23, 0, 75), (7, 6, 1), (6, 7, 5), (7, 9, 8), (45, 44, 8), (66, 48, 16), (66, 16, 15), (13, 38, 14), (14, 38, 36), (74, 17, 42), (67, 17, 74), (5, 55, 6), (55, 54, 6), (30, 20, 19), (28, 92, 76), (79, 35, 34), (78, 34, 33), (19, 23, 18), (22, 26, 21), (20, 24, 19), (37, 27, 22), (77, 33, 31), (18, 75, 91), (29, 19, 18), (30, 28, 31), (32, 31, 33), (76, 31, 28), (40, 103, 104), (80, 41, 35), (104, 43, 40), (42, 114, 115), (32, 20, 30), (80, 35, 79), (18, 91, 29), (79, 34, 78), (26, 25, 21), (24, 23, 19), (27, 26, 22), (38, 27, 37), (78, 33, 77), (23, 75, 18), (30, 19, 29), (29, 28, 30), (30, 31, 32), (77, 31, 76), (103, 41, 80), (103, 40, 41), (37, 39, 38), (39, 36, 38), (114, 42, 43), (104, 114, 43), (28, 29, 92), (92, 29, 91), (64, 52, 62), (58, 51, 50), (62, 51, 60), (56, 55, 44), (64, 72, 69), (47, 65, 63), (46, 63, 61), (52, 88, 51), (50, 86, 49), (53, 89, 52), (51, 87, 50), (69, 53, 64), (68, 90, 53), (45, 61, 59), (49, 75, 54), (57, 50, 49), (58, 56, 59), (60, 59, 61), (62, 61, 63), (62, 65, 64), (44, 59, 56), (71, 66, 67), (48, 72, 65), (67, 73, 71), (112, 74, 115), (53, 52, 64), (60, 51, 58), (52, 51, 62), (65, 72, 64), (48, 65, 47), (49, 54, 57), (47, 63, 46), (89, 88, 52), (87, 86, 50), (90, 89, 53), (88, 87, 51), (68, 53, 69), (107, 90, 68), (46, 61, 45), (86, 75, 49), (58, 50, 57), (57, 56, 58), (58, 59, 60), (60, 61, 62), (63, 65, 62), (45, 59, 44), (73, 112, 105), (66, 72, 48), (71, 73, 70), (72, 71, 69), (66, 71, 72), (68, 70, 107), (69, 71, 68), (68, 71, 70), (70, 105, 107), (70, 73, 105), (74, 112, 73), (67, 74, 73), (56, 57, 55), (55, 57, 54), (101, 99, 84), (95, 82, 83), (99, 97, 83), (93, 76, 92), (101, 108, 111), (79, 100, 102), (78, 98, 100), (84, 83, 88), (82, 81, 86), (85, 84, 89), (83, 82, 87), (108, 101, 85), (106, 85, 90), (77, 96, 98), (81, 91, 75), (94, 81, 82), (95, 96, 93), (97, 98, 96), (99, 100, 98), (99, 101, 102), (76, 93, 96), (110, 104, 103), (80, 102, 111), (104, 110, 113), (112, 115, 114), (85, 101, 84), (97, 95, 83), (84, 99, 83), (102, 101, 111), (80, 79, 102), (81, 94, 91), (79, 78, 100), (89, 84, 88), (87, 82, 86), (90, 85, 89), (88, 83, 87), (106, 108, 85), (107, 106, 90), (78, 77, 98), (86, 81, 75), (95, 94, 82), (94, 95, 93), (95, 97, 96), (97, 99, 98), (100, 99, 102), (77, 76, 96), (113, 105, 112), (103, 80, 111), (110, 109, 113), (111, 108, 110), (103, 111, 110), (106, 107, 109), (108, 106, 110), (106, 109, 110), (109, 107, 105), (109, 105, 113), (114, 113, 112), (104, 113, 114), (93, 92, 94), (92, 91, 94)])
me_sphere_004.materials.append(mat_heart)
me_sphere_004.materials.append(mat_material)
me_sphere_004.use_remesh_preserve_volume = False
me_sphere_004.use_remesh_preserve_attributes = False
me_sphere_004.use_mirror_x = True
me_sphere_004.update()
me_sphere_005 = bpy.data.meshes.new('Sphere.005')
me_sphere_005.from_pydata([(0.1916, -0.1255, 1.548), (0.3012, -0.31, 1.455), (0.3714, -0.4307, 1.276), (0.3802, -0.4459, 0.9977), (0.292, -0.3625, 0.7112), (0.5291, -0.1144, 1.592), (0.347, -0.1191, 1.605), (0.5515, -0.2722, 1.475), (0.7158, -0.1504, 1.465), (0.6495, -0.3621, 1.304), (0.8594, -0.2055, 1.281), (0.6733, -0.4006, 1.021), (0.8545, -0.2166, 0.9526), (0.7083, -0.16, 0.6622), (0.2098, -0.3075, 0.5312), (0.3636, -0.2279, 0.4872), (0.2987, -0.1195, 0.2833), (0.4983, -0.1295, 0.4304), (0.1549, -0.1024, 0.1778), (-0.1916, -0.1255, 1.548), (-0.3012, -0.31, 1.455), (-0.3714, -0.4307, 1.276), (-0.3802, -0.4459, 0.9977), (-0.292, -0.3625, 0.7112), (0.0, -0.1032, 1.423), (0.0, -0.3958, 1.082), (0.0, -0.4207, 0.8733), (0.0, -0.3809, 0.6862), (-0.5291, -0.1144, 1.592), (-0.347, -0.1191, 1.605), (-0.5515, -0.2722, 1.475), (-0.7158, -0.1504, 1.465), (-0.6495, -0.3621, 1.304), (-0.8594, -0.2055, 1.281), (-0.6733, -0.4006, 1.021), (-0.8545, -0.2166, 0.9526), (-0.7083, -0.16, 0.6622), (-0.2098, -0.3075, 0.5312), (0.0, -0.3195, 0.5323), (-0.3636, -0.2279, 0.4872), (-0.2987, -0.1195, 0.2833), (-0.4983, -0.1295, 0.4304), (0.0, -0.08238, 0.08905), (-0.1549, -0.1024, 0.1778), (0.6522, 0.0, 1.565), (0.7994, 0.0, 1.469), (0.945, 0.0, 1.238), (0.9203, 0.0, 0.8974), (0.7265, 0.0, 0.6001), (0.1916, 0.1255, 1.548), (0.3012, 0.31, 1.455), (0.3714, 0.4307, 1.276), (0.3802, 0.4459, 0.9977), (0.292, 0.3625, 0.7112), (0.2522, 0.0, 1.591), (0.434, 0.0, 1.622), (0.5291, 0.1144, 1.592), (0.347, 0.1191, 1.605), (0.5515, 0.2722, 1.475), (0.7158, 0.1504, 1.465), (0.6495, 0.3621, 1.304), (0.8594, 0.2055, 1.281), (0.6733, 0.4006, 1.021), (0.8545, 0.2166, 0.9526), (0.7083, 0.16, 0.6622), (0.4789, 0.0, 0.3372), (0.2572, 0.0, 0.1673), (0.2098, 0.3075, 0.5312), (0.3636, 0.2279, 0.4872), (0.2987, 0.1195, 0.2833), (0.4983, 0.1295, 0.4304), (0.1549, 0.1024, 0.1778), (0.07469, 0.0, 0.04614), (0.0, 0.0, 1.436), (-0.6522, 0.0, 1.565), (-0.7994, 0.0, 1.469), (-0.945, 0.0, 1.238), (-0.9203, 0.0, 0.8974), (-0.7265, 0.0, 0.6001), (-0.1916, 0.1255, 1.548), (-0.3012, 0.31, 1.455), (-0.3714, 0.4307, 1.276), (-0.3802, 0.4459, 0.9977), (-0.292, 0.3625, 0.7112), (0.0, 0.1032, 1.423), (0.0, 0.3958, 1.082), (0.0, 0.4207, 0.8733), (0.0, 0.3809, 0.6862), (-0.2522, 0.0, 1.591), (-0.434, 0.0, 1.622), (-0.5291, 0.1144, 1.592), (-0.347, 0.1191, 1.605), (-0.5515, 0.2722, 1.475), (-0.7158, 0.1504, 1.465), (-0.6495, 0.3621, 1.304), (-0.8594, 0.2055, 1.281), (-0.6733, 0.4006, 1.021), (-0.8545, 0.2166, 0.9526), (-0.7083, 0.16, 0.6622), (-0.4789, 0.0, 0.3372), (-0.2572, 0.0, 0.1673), (-0.2098, 0.3075, 0.5312), (0.0, 0.3195, 0.5323), (-0.3636, 0.2279, 0.4872), (-0.2987, 0.1195, 0.2833), (-0.4983, 0.1295, 0.4304), (0.0, 0.08238, 0.08905), (-0.1549, 0.1024, 0.1778), (-0.07469, 0.0, 0.04614), (0.0, 0.0, 0.0004151)], [], [(7, 1, 2), (11, 9, 2), (5, 44, 55), (47, 12, 13), (46, 10, 12), (3, 2, 25), (1, 0, 24), (4, 3, 26), (14, 4, 27), (45, 8, 10), (0, 54, 73), (6, 0, 1), (7, 8, 5), (9, 10, 8), (11, 12, 10), (44, 5, 8), (16, 66, 65), (48, 13, 17), (66, 16, 18), (42, 109, 72), (9, 7, 2), (3, 11, 2), (48, 47, 13), (0, 6, 54), (47, 46, 12), (26, 3, 25), (27, 4, 26), (14, 15, 4), (38, 14, 27), (46, 45, 10), (24, 0, 73), (7, 6, 1), (6, 7, 5), (7, 9, 8), (9, 11, 10), (12, 11, 13), (45, 44, 8), (65, 48, 17), (17, 15, 16), (65, 17, 16), (15, 14, 16), (72, 18, 42), (66, 18, 72), (5, 55, 6), (55, 54, 6), (30, 21, 20), (34, 21, 32), (28, 89, 74), (77, 36, 35), (76, 35, 33), (22, 25, 21), (20, 24, 19), (23, 26, 22), (37, 27, 23), (75, 33, 31), (19, 73, 88), (29, 20, 19), (30, 28, 31), (32, 31, 33), (34, 33, 35), (74, 31, 28), (40, 99, 100), (78, 41, 36), (100, 43, 40), (42, 108, 109), (32, 21, 30), (22, 21, 34), (78, 36, 77), (19, 88, 29), (77, 35, 76), (26, 25, 22), (27, 26, 23), (37, 23, 39), (38, 27, 37), (76, 33, 75), (24, 73, 19), (30, 20, 29), (29, 28, 30), (30, 31, 32), (32, 33, 34), (35, 36, 34), (75, 31, 74), (99, 41, 78), (41, 40, 39), (99, 40, 41), (39, 40, 37), (108, 42, 43), (100, 108, 43), (28, 29, 89), (89, 29, 88), (58, 51, 50), (62, 51, 60), (56, 55, 44), (47, 64, 63), (46, 63, 61), (52, 85, 51), (50, 84, 49), (53, 86, 52), (67, 87, 53), (45, 61, 59), (49, 73, 54), (57, 50, 49), (58, 56, 59), (60, 59, 61), (62, 61, 63), (44, 59, 56), (69, 65, 66), (48, 70, 64), (66, 71, 69), (106, 72, 109), (60, 51, 58), (52, 51, 62), (48, 64, 47), (49, 54, 57), (47, 63, 46), (86, 85, 52), (87, 86, 53), (67, 53, 68), (102, 87, 67), (46, 61, 45), (84, 73, 49), (58, 50, 57), (57, 56, 58), (58, 59, 60), (60, 61, 62), (63, 64, 62), (45, 59, 44), (65, 70, 48), (70, 69, 68), (65, 69, 70), (68, 69, 67), (72, 106, 71), (66, 72, 71), (56, 57, 55), (55, 57, 54), (92, 80, 81), (96, 94, 81), (90, 74, 89), (77, 97, 98), (76, 95, 97), (82, 81, 85), (80, 79, 84), (83, 82, 86), (101, 83, 87), (75, 93, 95), (79, 88, 73), (91, 79, 80), (92, 93, 90), (94, 95, 93), (96, 97, 95), (74, 90, 93), (104, 100, 99), (78, 98, 105), (100, 104, 107), (106, 109, 108), (94, 92, 81), (82, 96, 81), (78, 77, 98), (79, 91, 88), (77, 76, 97), (86, 82, 85), (87, 83, 86), (101, 103, 83), (102, 101, 87), (76, 75, 95), (84, 79, 73), (92, 91, 80), (91, 92, 90), (92, 94, 93), (94, 96, 95), (97, 96, 98), (75, 74, 93), (99, 78, 105), (105, 103, 104), (99, 105, 104), (103, 101, 104), (108, 107, 106), (100, 107, 108), (90, 89, 91), (89, 88, 91)])
me_sphere_005.materials.append(mat_heart)
me_sphere_005.materials.append(mat_material)
me_sphere_005.use_remesh_preserve_volume = False
me_sphere_005.use_remesh_preserve_attributes = False
me_sphere_005.use_mirror_x = True
me_sphere_005.update()
me_sphere_006 = bpy.data.meshes.new('Sphere.006')
me_sphere_006.from_pydata([(0.1916, -0.1255, 1.548), (0.3012, -0.31, 1.455), (0.3714, -0.4307, 1.276), (0.3802, -0.4459, 0.9977), (0.292, -0.3625, 0.7112), (0.5291, -0.1144, 1.592), (0.347, -0.1191, 1.605), (0.5515, -0.2722, 1.475), (0.7158, -0.1504, 1.465), (0.6495, -0.3621, 1.304), (0.8594, -0.2055, 1.281), (0.6733, -0.4006, 1.021), (0.8545, -0.2166, 0.9526), (0.4845, -0.2937, 0.6801), (0.7083, -0.16, 0.6622), (0.2098, -0.3075, 0.5312), (0.3636, -0.2279, 0.4872), (0.1168, -0.2455, 0.3947), (0.2987, -0.1195, 0.2833), (0.4983, -0.1295, 0.4304), (0.1549, -0.1024, 0.1778), (-0.1916, -0.1255, 1.548), (-0.3012, -0.31, 1.455), (-0.3714, -0.4307, 1.276), (-0.3802, -0.4459, 0.9977), (-0.292, -0.3625, 0.7112), (0.0, -0.1032, 1.423), (0.0, -0.296, 1.257), (0.0, -0.3958, 1.082), (0.0, -0.4207, 0.8733), (0.0, -0.3809, 0.6862), (-0.5291, -0.1144, 1.592), (-0.347, -0.1191, 1.605), (-0.5515, -0.2722, 1.475), (-0.7158, -0.1504, 1.465), (-0.6495, -0.3621, 1.304), (-0.8594, -0.2055, 1.281), (-0.6733, -0.4006, 1.021), (-0.8545, -0.2166, 0.9526), (-0.4845, -0.2937, 0.6801), (-0.7083, -0.16, 0.6622), (0.0, -0.2182, 0.3232), (-0.2098, -0.3075, 0.5312), (0.0, -0.3195, 0.5323), (-0.3636, -0.2279, 0.4872), (-0.1168, -0.2455, 0.3947), (-0.2987, -0.1195, 0.2833), (-0.4983, -0.1295, 0.4304), (0.0, -0.08238, 0.08905), (-0.1549, -0.1024, 0.1778), (0.6522, 0.0, 1.565), (0.7994, 0.0, 1.469), (0.945, 0.0, 1.238), (0.9203, 0.0, 0.8974), (0.7265, 0.0, 0.6001), (0.1916, 0.1255, 1.548), (0.3012, 0.31, 1.455), (0.3714, 0.4307, 1.276), (0.3802, 0.4459, 0.9977), (0.292, 0.3625, 0.7112), (0.2522, 0.0, 1.591), (0.434, 0.0, 1.622), (0.5291, 0.1144, 1.592), (0.347, 0.1191, 1.605), (0.5515, 0.2722, 1.475), (0.7158, 0.1504, 1.465), (0.6495, 0.3621, 1.304), (0.8594, 0.2055, 1.281), (0.6733, 0.4006, 1.021), (0.8545, 0.2166, 0.9526), (0.4845, 0.2937, 0.6801), (0.7083, 0.16, 0.6622), (0.4789, 0.0, 0.3372), (0.2572, 0.0, 0.1673), (0.2098, 0.3075, 0.5312), (0.3636, 0.2279, 0.4872), (0.1168, 0.2455, 0.3947), (0.2987, 0.1195, 0.2833), (0.4983, 0.1295, 0.4304), (0.1549, 0.1024, 0.1778), (0.07469, 0.0, 0.04614), (0.0, 0.0, 1.436), (-0.6522, 0.0, 1.565), (-0.7994, 0.0, 1.469), (-0.945, 0.0, 1.238), (-0.9203, 0.0, 0.8974), (-0.7265, 0.0, 0.6001), (-0.1916, 0.1255, 1.548), (-0.3012, 0.31, 1.455), (-0.3714, 0.4307, 1.276), (-0.3802, 0.4459, 0.9977), (-0.292, 0.3625, 0.7112), (0.0, 0.1032, 1.423), (-0.2522, 0.0, 1.591), (-0.434, 0.0, 1.622), (-0.5291, 0.1144, 1.592), (-0.347, 0.1191, 1.605), (-0.5515, 0.2722, 1.475), (-0.7158, 0.1504, 1.465), (-0.6495, 0.3621, 1.304), (-0.8594, 0.2055, 1.281), (-0.6733, 0.4006, 1.021), (-0.8545, 0.2166, 0.9526), (-0.4845, 0.2937, 0.6801), (-0.7083, 0.16, 0.6622), (-0.4789, 0.0, 0.3372), (-0.2572, 0.0, 0.1673), (0.0, 0.2182, 0.3232), (-0.2098, 0.3075, 0.5312), (-0.3636, 0.2279, 0.4872), (-0.1168, 0.2455, 0.3947), (-0.2987, 0.1195, 0.2833), (-0.4983, 0.1295, 0.4304), (0.0, 0.08238, 0.08905), (-0.1549, 0.1024, 0.1778), (-0.07469, 0.0, 0.04614), (0.0, 0.0, 0.0004151)], [], [(13, 11, 3), (7, 1, 2), (11, 9, 2), (5, 50, 61), (13, 16, 19), (53, 12, 14), (52, 10, 12), (3, 2, 28), (1, 0, 26), (4, 3, 29), (2, 1, 27), (16, 13, 4), (15, 4, 30), (51, 8, 10), (0, 60, 81), (6, 0, 1), (7, 8, 5), (9, 10, 8), (11, 12, 10), (11, 13, 14), (50, 5, 8), (18, 73, 72), (54, 14, 19), (73, 18, 20), (48, 116, 80), (4, 13, 3), (9, 7, 2), (3, 11, 2), (14, 13, 19), (54, 53, 14), (0, 6, 60), (53, 52, 12), (29, 3, 28), (27, 1, 26), (30, 4, 29), (28, 2, 27), (15, 16, 4), (43, 15, 30), (52, 51, 10), (26, 0, 81), (7, 6, 1), (6, 7, 5), (7, 9, 8), (9, 11, 10), (12, 11, 14), (51, 50, 8), (20, 41, 48), (72, 54, 19), (18, 17, 20), (19, 16, 18), (72, 19, 18), (15, 43, 17), (16, 15, 18), (15, 17, 18), (17, 43, 41), (17, 41, 20), (80, 20, 48), (73, 20, 80), (5, 61, 6), (61, 60, 6), (39, 24, 37), (33, 23, 22), (37, 23, 35), (31, 94, 82), (39, 47, 44), (85, 40, 38), (84, 38, 36), (24, 28, 23), (22, 26, 21), (25, 29, 24), (23, 27, 22), (44, 25, 39), (42, 30, 25), (83, 36, 34), (21, 81, 93), (32, 22, 21), (33, 31, 34), (35, 34, 36), (37, 36, 38), (37, 40, 39), (82, 34, 31), (46, 105, 106), (86, 47, 40), (106, 49, 46), (48, 115, 116), (25, 24, 39), (35, 23, 33), (24, 23, 37), (40, 47, 39), (86, 40, 85), (21, 93, 32), (85, 38, 84), (29, 28, 24), (27, 26, 22), (30, 29, 25), (28, 27, 23), (42, 25, 44), (43, 30, 42), (84, 36, 83), (26, 81, 21), (33, 22, 32), (32, 31, 33), (33, 34, 35), (35, 36, 37), (38, 40, 37), (83, 34, 82), (49, 48, 41), (105, 47, 86), (46, 49, 45), (47, 46, 44), (105, 46, 47), (42, 45, 43), (44, 46, 42), (42, 46, 45), (45, 41, 43), (45, 49, 41), (115, 48, 49), (106, 115, 49), (31, 32, 94), (94, 32, 93), (70, 58, 68), (64, 57, 56), (68, 57, 66), (62, 61, 50), (70, 78, 75), (53, 71, 69), (52, 69, 67), (56, 92, 55), (75, 59, 70), (51, 67, 65), (55, 81, 60), (63, 56, 55), (64, 62, 65), (66, 65, 67), (68, 67, 69), (68, 71, 70), (50, 65, 62), (77, 72, 73), (54, 78, 71), (73, 79, 77), (113, 80, 116), (59, 58, 70), (66, 57, 64), (58, 57, 68), (71, 78, 70), (54, 71, 53), (55, 60, 63), (53, 69, 52), (74, 59, 75), (52, 67, 51), (92, 81, 55), (64, 56, 63), (63, 62, 64), (64, 65, 66), (66, 67, 68), (69, 71, 68), (51, 65, 50), (79, 113, 107), (72, 78, 54), (77, 79, 76), (78, 77, 75), (72, 77, 78), (75, 77, 74), (74, 77, 76), (76, 79, 107), (80, 113, 79), (73, 80, 79), (62, 63, 61), (61, 63, 60), (103, 101, 90), (97, 88, 89), (101, 99, 89), (95, 82, 94), (103, 109, 112), (85, 102, 104), (84, 100, 102), (88, 87, 92), (109, 103, 91), (83, 98, 100), (87, 93, 81), (96, 87, 88), (97, 98, 95), (99, 100, 98), (101, 102, 100), (101, 103, 104), (82, 95, 98), (111, 106, 105), (86, 104, 112), (106, 111, 114), (113, 116, 115), (91, 103, 90), (99, 97, 89), (90, 101, 89), (104, 103, 112), (86, 85, 104), (87, 96, 93), (85, 84, 102), (108, 109, 91), (84, 83, 100), (92, 87, 81), (97, 96, 88), (96, 97, 95), (97, 99, 98), (99, 101, 100), (102, 101, 104), (83, 82, 98), (114, 107, 113), (105, 86, 112), (111, 110, 114), (112, 109, 111), (105, 112, 111), (109, 108, 111), (108, 110, 111), (110, 107, 114), (115, 114, 113), (106, 114, 115), (95, 94, 96), (94, 93, 96)])
me_sphere_006.materials.append(mat_heart)
me_sphere_006.materials.append(mat_material)
me_sphere_006.use_remesh_preserve_volume = False
me_sphere_006.use_remesh_preserve_attributes = False
me_sphere_006.use_mirror_x = True
me_sphere_006.update()

# ---- curves / text
txt_text = bpy.data.curves.new('Text', 'FONT')
txt_text.dimensions = '2D'
txt_text.body = 'Happy'
txt_text.materials.append(mat_material)
txt_text.use_path_clamp = True
txt_text.bevel_resolution = 0
txt_text.offset = -0.014
txt_text.extrude = 0.376
txt_text.bevel_depth = 0.032
txt_text.align_x = 'CENTER'
txt_text_001 = bpy.data.curves.new('Text.001', 'FONT')
txt_text_001.dimensions = '2D'
txt_text_001.body = "Mother's"
txt_text_001.materials.append(mat_material)
txt_text_001.use_path_clamp = True
txt_text_001.bevel_resolution = 0
txt_text_001.offset = -0.014
txt_text_001.extrude = 0.372
txt_text_001.bevel_depth = 0.032
txt_text_001.align_x = 'CENTER'
txt_text_002 = bpy.data.curves.new('Text.002', 'FONT')
txt_text_002.dimensions = '2D'
txt_text_002.body = 'Day'
txt_text_002.materials.append(mat_material)
txt_text_002.use_path_clamp = True
txt_text_002.bevel_resolution = 0
txt_text_002.offset = -0.014
txt_text_002.extrude = 0.753
txt_text_002.bevel_depth = 0.032
txt_text_002.align_x = 'CENTER'

# ---- objects
ob_plane = bpy.data.objects.new('Plane', me_plane)
ob_sphere = bpy.data.objects.new('Sphere', me_sphere)
ob_text = bpy.data.objects.new('Text', txt_text)
ob_lamp = bpy.data.objects.new('Lamp', light_lamp)
ob_camera = bpy.data.objects.new('Camera', cam_camera)
ob_sphere_001 = bpy.data.objects.new('Sphere.001', me_sphere_001)
ob_sphere_002 = bpy.data.objects.new('Sphere.002', me_sphere_002)
ob_sphere_003 = bpy.data.objects.new('Sphere.003', me_sphere_003)
ob_sphere_004 = bpy.data.objects.new('Sphere.004', me_sphere_004)
ob_sphere_005 = bpy.data.objects.new('Sphere.005', me_sphere_005)
ob_sphere_006 = bpy.data.objects.new('Sphere.006', me_sphere_006)
ob_text_001 = bpy.data.objects.new('Text.001', txt_text_001)
ob_text_002 = bpy.data.objects.new('Text.002', txt_text_002)

# ---- transforms, parenting, visibility, modifiers, constraints
ob_plane.location = (0.0, 0.0, 0.0)
ob_plane.scale = (200.0, 200.0, 1.0)
ob_plane.hide_viewport = True
ob_plane.lineart.crease_threshold = 0.0
ob_sphere.location = (0.0, 0.0, 0.0)
ob_sphere.lineart.crease_threshold = 0.0
ob_sphere.use_mesh_mirror_x = True
_m = ob_sphere.modifiers.new('Solidify', 'SOLIDIFY')
_m.thickness = 0.05
_m.material_offset = 1
_m.material_offset_rim = 1
_m.nonmanifold_thickness_mode = 'FIXED'
_m.nonmanifold_merge_threshold = 0.0003
ob_text.location = (0.0, -0.395, 1.049)
ob_text.rotation_euler = (1.571, -0.0, 0.0)
ob_text.scale = (0.34, 0.25, 0.25)
ob_text.lineart.crease_threshold = 0.0
_m = ob_text.modifiers.new('SimpleDeform', 'SIMPLE_DEFORM')
_m.deform_method = 'BEND'
_m.deform_axis = 'Z'
_m.origin = ob_sphere
_m.factor = 0.0
_m.angle = 0.0
ob_lamp.location = (1.292, -3.616, 3.712)
ob_lamp.lock_rotations_4d = False
ob_lamp.empty_display_type = 'ARROWS'
ob_lamp.color = (0.0, 0.0, 0.0, 0.0)
ob_lamp.hide_viewport = True
ob_lamp.lineart.crease_threshold = 0.0
ob_camera.location = (-1.826, -4.226, 2.402)
ob_camera.rotation_euler = (1.255, -0.0, -0.3909)
ob_camera.lock_rotations_4d = False
ob_camera.empty_display_type = 'ARROWS'
ob_camera.color = (0.0, 0.0, 0.0, 0.0)
ob_camera.hide_viewport = True
ob_camera.display_type = 'WIRE'
ob_camera.lineart.crease_threshold = 0.0
ob_sphere_001.location = (2.0, 0.0, 0.0)
ob_sphere_001.lineart.crease_threshold = 0.0
ob_sphere_001.use_mesh_mirror_x = True
_m = ob_sphere_001.modifiers.new('Solidify', 'SOLIDIFY')
_m.thickness = 0.05
_m.material_offset = 1
_m.material_offset_rim = 1
_m.nonmanifold_thickness_mode = 'FIXED'
_m.nonmanifold_merge_threshold = 0.0003
ob_sphere_002.location = (4.0, 0.0, 0.0)
ob_sphere_002.lineart.crease_threshold = 0.0
ob_sphere_002.use_mesh_mirror_x = True
_m = ob_sphere_002.modifiers.new('Solidify', 'SOLIDIFY')
_m.thickness = 0.05
_m.material_offset = 1
_m.material_offset_rim = 1
_m.nonmanifold_thickness_mode = 'FIXED'
_m.nonmanifold_merge_threshold = 0.0003
ob_sphere_003.location = (6.0, 0.0, 0.0)
ob_sphere_003.lineart.crease_threshold = 0.0
ob_sphere_003.use_mesh_mirror_x = True
_m = ob_sphere_003.modifiers.new('Solidify', 'SOLIDIFY')
_m.thickness = 0.05
_m.material_offset = 1
_m.material_offset_rim = 1
_m.nonmanifold_thickness_mode = 'FIXED'
_m.nonmanifold_merge_threshold = 0.0003
ob_sphere_004.location = (8.0, 0.0, 0.0)
ob_sphere_004.lineart.crease_threshold = 0.0
ob_sphere_004.use_mesh_mirror_x = True
_m = ob_sphere_004.modifiers.new('Solidify', 'SOLIDIFY')
_m.thickness = 0.05
_m.material_offset = 1
_m.material_offset_rim = 1
_m.nonmanifold_thickness_mode = 'FIXED'
_m.nonmanifold_merge_threshold = 0.0003
ob_sphere_005.location = (10.0, 0.0, 0.0)
ob_sphere_005.lineart.crease_threshold = 0.0
ob_sphere_005.use_mesh_mirror_x = True
_m = ob_sphere_005.modifiers.new('Solidify', 'SOLIDIFY')
_m.thickness = 0.05
_m.material_offset = 1
_m.material_offset_rim = 1
_m.nonmanifold_thickness_mode = 'FIXED'
_m.nonmanifold_merge_threshold = 0.0003
ob_sphere_006.location = (12.0, 0.0, 0.0)
ob_sphere_006.lineart.crease_threshold = 0.0
ob_sphere_006.use_mesh_mirror_x = True
_m = ob_sphere_006.modifiers.new('Solidify', 'SOLIDIFY')
_m.thickness = 0.05
_m.material_offset = 1
_m.material_offset_rim = 1
_m.nonmanifold_thickness_mode = 'FIXED'
_m.nonmanifold_merge_threshold = 0.0003
ob_text_001.location = (0.0, -0.3973, 0.7812)
ob_text_001.rotation_euler = (1.571, -0.0, 0.0)
ob_text_001.scale = (0.34, 0.25, 0.25)
ob_text_001.lineart.crease_threshold = 0.0
_m = ob_text_001.modifiers.new('SimpleDeform', 'SIMPLE_DEFORM')
_m.deform_method = 'BEND'
_m.deform_axis = 'Z'
_m.factor = 0.0
_m.angle = 0.0
ob_text_002.location = (0.0, -0.3049, 0.4988)
ob_text_002.rotation_euler = (1.571, -0.0, 0.0)
ob_text_002.scale = (0.34, 0.25, 0.25)
ob_text_002.lineart.crease_threshold = 0.0
_m = ob_text_002.modifiers.new('SimpleDeform', 'SIMPLE_DEFORM')
_m.deform_method = 'BEND'
_m.deform_axis = 'Z'
_m.factor = 0.0
_m.angle = 0.0

# ---- collection membership
col_collection_1.objects.link(ob_plane)
col_collection_1.objects.link(ob_sphere)
col_collection_1.objects.link(ob_text)
col_collection_1.objects.link(ob_lamp)
col_collection_1.objects.link(ob_camera)
col_collection_1.objects.link(ob_sphere_001)
col_collection_1.objects.link(ob_sphere_002)
col_collection_1.objects.link(ob_sphere_003)
col_collection_1.objects.link(ob_sphere_004)
col_collection_1.objects.link(ob_sphere_005)
col_collection_1.objects.link(ob_sphere_006)
col_collection_1.objects.link(ob_text_001)
col_collection_1.objects.link(ob_text_002)

# ---- scene / render settings (as saved in the file)
scene.camera = ob_camera
scene.frame_start = 1; scene.frame_end = 250; scene.frame_set(172)
scene.render.engine = 'BLENDER_EEVEE_NEXT'
scene.render.image_settings.color_mode = 'RGB'
scene.render.resolution_percentage = 50
scene.render.dither_intensity = 0.0
scene.cycles.use_denoising = False
scene.cycles.samples = 10
scene.cycles.sampling_pattern = 'TABULATED_SOBOL'
scene.cycles.light_sampling_threshold = 0.0
scene.cycles.use_adaptive_sampling = False
scene.cycles.use_light_tree = False
scene.cycles.blur_glossy = 0.0
scene.cycles.pixel_filter_type = 'GAUSSIAN'
scene.cycles.sample_clamp_indirect = 0.0
scene.view_settings.view_transform = 'Standard'
bpy.context.view_layer.update()
